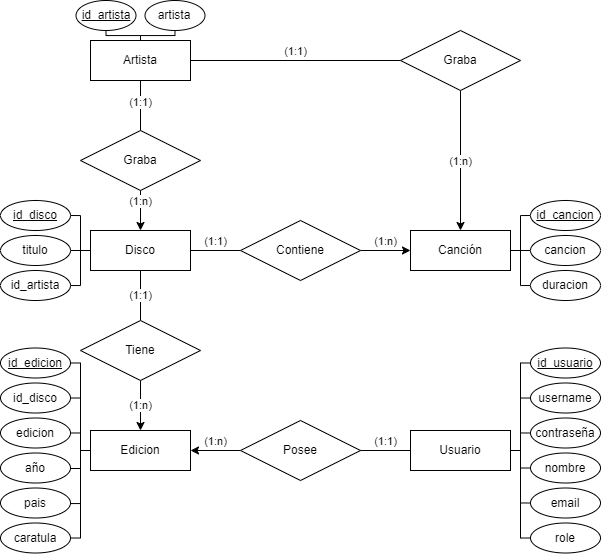

The diagram above was exported from draw.io. Its source (the exported page's mxGraphModel, read from the mxfile embedded in the PNG):
<mxGraphModel dx="1242" dy="740" grid="1" gridSize="10" guides="1" tooltips="1" connect="1" arrows="1" fold="1" page="1" pageScale="1" pageWidth="827" pageHeight="1169" math="0" shadow="0">
  <root>
    <mxCell id="0" />
    <mxCell id="1" parent="0" />
    <mxCell id="4cOK9RrJ__IvrDtOHTTl-7" value="(1:n)" style="edgeStyle=orthogonalEdgeStyle;rounded=0;orthogonalLoop=1;jettySize=auto;html=1;entryX=1;entryY=0.5;entryDx=0;entryDy=0;verticalAlign=bottom;" parent="1" source="4cOK9RrJ__IvrDtOHTTl-1" target="4cOK9RrJ__IvrDtOHTTl-5" edge="1">
      <mxGeometry relative="1" as="geometry" />
    </mxCell>
    <mxCell id="4cOK9RrJ__IvrDtOHTTl-1" value="Posee" style="shape=rhombus;perimeter=rhombusPerimeter;whiteSpace=wrap;html=1;align=center;" parent="1" vertex="1">
      <mxGeometry x="380" y="600" width="120" height="60" as="geometry" />
    </mxCell>
    <mxCell id="4cOK9RrJ__IvrDtOHTTl-6" value="(1:1)" style="edgeStyle=orthogonalEdgeStyle;rounded=0;orthogonalLoop=1;jettySize=auto;html=1;entryX=1;entryY=0.5;entryDx=0;entryDy=0;endArrow=none;endFill=0;verticalAlign=bottom;" parent="1" source="4cOK9RrJ__IvrDtOHTTl-2" target="4cOK9RrJ__IvrDtOHTTl-1" edge="1">
      <mxGeometry relative="1" as="geometry" />
    </mxCell>
    <mxCell id="BQtVodp0SD79eVrkSnGl-41" style="edgeStyle=orthogonalEdgeStyle;rounded=0;orthogonalLoop=1;jettySize=auto;html=1;entryX=0;entryY=0.5;entryDx=0;entryDy=0;endArrow=none;endFill=0;" edge="1" parent="1" source="4cOK9RrJ__IvrDtOHTTl-2" target="BQtVodp0SD79eVrkSnGl-35">
      <mxGeometry relative="1" as="geometry">
        <Array as="points">
          <mxPoint x="660" y="630" />
          <mxPoint x="660" y="543" />
        </Array>
      </mxGeometry>
    </mxCell>
    <mxCell id="4cOK9RrJ__IvrDtOHTTl-2" value="Usuario" style="whiteSpace=wrap;html=1;align=center;" parent="1" vertex="1">
      <mxGeometry x="550" y="610" width="100" height="40" as="geometry" />
    </mxCell>
    <mxCell id="BQtVodp0SD79eVrkSnGl-25" style="edgeStyle=orthogonalEdgeStyle;rounded=0;orthogonalLoop=1;jettySize=auto;html=1;entryX=1;entryY=0.5;entryDx=0;entryDy=0;endArrow=none;endFill=0;" edge="1" parent="1" source="4cOK9RrJ__IvrDtOHTTl-5" target="BQtVodp0SD79eVrkSnGl-21">
      <mxGeometry relative="1" as="geometry">
        <Array as="points">
          <mxPoint x="220" y="630" />
          <mxPoint x="220" y="613" />
        </Array>
      </mxGeometry>
    </mxCell>
    <mxCell id="4cOK9RrJ__IvrDtOHTTl-5" value="Edicion" style="whiteSpace=wrap;html=1;align=center;" parent="1" vertex="1">
      <mxGeometry x="230" y="610" width="100" height="40" as="geometry" />
    </mxCell>
    <mxCell id="4cOK9RrJ__IvrDtOHTTl-10" value="(1:1)" style="edgeStyle=orthogonalEdgeStyle;rounded=0;orthogonalLoop=1;jettySize=auto;html=1;entryX=0.5;entryY=0;entryDx=0;entryDy=0;endArrow=none;endFill=0;" parent="1" source="4cOK9RrJ__IvrDtOHTTl-8" target="4cOK9RrJ__IvrDtOHTTl-9" edge="1">
      <mxGeometry x="0.0057" relative="1" as="geometry">
        <mxPoint as="offset" />
      </mxGeometry>
    </mxCell>
    <mxCell id="4cOK9RrJ__IvrDtOHTTl-13" value="(1:1)" style="edgeStyle=orthogonalEdgeStyle;rounded=0;orthogonalLoop=1;jettySize=auto;html=1;entryX=0;entryY=0.5;entryDx=0;entryDy=0;endArrow=none;endFill=0;verticalAlign=bottom;" parent="1" source="4cOK9RrJ__IvrDtOHTTl-8" target="4cOK9RrJ__IvrDtOHTTl-12" edge="1">
      <mxGeometry relative="1" as="geometry">
        <mxPoint as="offset" />
      </mxGeometry>
    </mxCell>
    <mxCell id="4cOK9RrJ__IvrDtOHTTl-8" value="Disco" style="whiteSpace=wrap;html=1;align=center;" parent="1" vertex="1">
      <mxGeometry x="230" y="410" width="100" height="40" as="geometry" />
    </mxCell>
    <mxCell id="4cOK9RrJ__IvrDtOHTTl-11" value="(1:n)" style="edgeStyle=orthogonalEdgeStyle;rounded=0;orthogonalLoop=1;jettySize=auto;html=1;entryX=0.5;entryY=0;entryDx=0;entryDy=0;exitX=0.5;exitY=1;exitDx=0;exitDy=0;" parent="1" source="4cOK9RrJ__IvrDtOHTTl-9" target="4cOK9RrJ__IvrDtOHTTl-5" edge="1">
      <mxGeometry relative="1" as="geometry">
        <mxPoint x="280" y="570" as="sourcePoint" />
      </mxGeometry>
    </mxCell>
    <mxCell id="4cOK9RrJ__IvrDtOHTTl-9" value="Tiene" style="shape=rhombus;perimeter=rhombusPerimeter;whiteSpace=wrap;html=1;align=center;" parent="1" vertex="1">
      <mxGeometry x="220" y="500" width="120" height="60" as="geometry" />
    </mxCell>
    <mxCell id="4cOK9RrJ__IvrDtOHTTl-15" value="(1:n)" style="edgeStyle=orthogonalEdgeStyle;rounded=0;orthogonalLoop=1;jettySize=auto;html=1;entryX=0;entryY=0.5;entryDx=0;entryDy=0;verticalAlign=bottom;" parent="1" source="4cOK9RrJ__IvrDtOHTTl-12" target="4cOK9RrJ__IvrDtOHTTl-14" edge="1">
      <mxGeometry relative="1" as="geometry" />
    </mxCell>
    <mxCell id="4cOK9RrJ__IvrDtOHTTl-12" value="Contiene" style="shape=rhombus;perimeter=rhombusPerimeter;whiteSpace=wrap;html=1;align=center;" parent="1" vertex="1">
      <mxGeometry x="380" y="400" width="120" height="60" as="geometry" />
    </mxCell>
    <mxCell id="BQtVodp0SD79eVrkSnGl-9" style="edgeStyle=orthogonalEdgeStyle;rounded=0;orthogonalLoop=1;jettySize=auto;html=1;entryX=0;entryY=0.5;entryDx=0;entryDy=0;endArrow=none;endFill=0;" edge="1" parent="1" source="4cOK9RrJ__IvrDtOHTTl-14" target="BQtVodp0SD79eVrkSnGl-6">
      <mxGeometry relative="1" as="geometry">
        <Array as="points">
          <mxPoint x="660" y="430" />
          <mxPoint x="660" y="395" />
        </Array>
      </mxGeometry>
    </mxCell>
    <mxCell id="BQtVodp0SD79eVrkSnGl-10" style="edgeStyle=orthogonalEdgeStyle;rounded=0;orthogonalLoop=1;jettySize=auto;html=1;entryX=0;entryY=0.5;entryDx=0;entryDy=0;endArrow=none;endFill=0;" edge="1" parent="1" source="4cOK9RrJ__IvrDtOHTTl-14" target="BQtVodp0SD79eVrkSnGl-7">
      <mxGeometry relative="1" as="geometry" />
    </mxCell>
    <mxCell id="BQtVodp0SD79eVrkSnGl-11" style="edgeStyle=orthogonalEdgeStyle;rounded=0;orthogonalLoop=1;jettySize=auto;html=1;entryX=0;entryY=0.5;entryDx=0;entryDy=0;endArrow=none;endFill=0;" edge="1" parent="1" source="4cOK9RrJ__IvrDtOHTTl-14" target="BQtVodp0SD79eVrkSnGl-8">
      <mxGeometry relative="1" as="geometry">
        <Array as="points">
          <mxPoint x="660" y="430" />
          <mxPoint x="660" y="465" />
        </Array>
      </mxGeometry>
    </mxCell>
    <mxCell id="4cOK9RrJ__IvrDtOHTTl-14" value="Canción" style="whiteSpace=wrap;html=1;align=center;" parent="1" vertex="1">
      <mxGeometry x="550" y="410" width="100" height="40" as="geometry" />
    </mxCell>
    <mxCell id="bfmbmxMCli6W8aiD_r2o-3" value="(1:1)" style="edgeStyle=orthogonalEdgeStyle;rounded=0;orthogonalLoop=1;jettySize=auto;html=1;entryX=0.5;entryY=0;entryDx=0;entryDy=0;endArrow=none;endFill=0;verticalAlign=bottom;labelPosition=center;verticalLabelPosition=middle;align=center;" parent="1" source="bfmbmxMCli6W8aiD_r2o-1" target="bfmbmxMCli6W8aiD_r2o-2" edge="1">
      <mxGeometry x="0.2" relative="1" as="geometry">
        <Array as="points">
          <mxPoint x="280" y="280" />
          <mxPoint x="280" y="280" />
        </Array>
        <mxPoint as="offset" />
      </mxGeometry>
    </mxCell>
    <mxCell id="bfmbmxMCli6W8aiD_r2o-6" value="(1:1)" style="edgeStyle=orthogonalEdgeStyle;rounded=0;orthogonalLoop=1;jettySize=auto;html=1;entryX=0;entryY=0.5;entryDx=0;entryDy=0;endArrow=none;endFill=0;verticalAlign=bottom;" parent="1" source="bfmbmxMCli6W8aiD_r2o-1" target="bfmbmxMCli6W8aiD_r2o-7" edge="1">
      <mxGeometry relative="1" as="geometry">
        <mxPoint x="420" y="240" as="targetPoint" />
      </mxGeometry>
    </mxCell>
    <mxCell id="BQtVodp0SD79eVrkSnGl-4" style="edgeStyle=orthogonalEdgeStyle;rounded=0;orthogonalLoop=1;jettySize=auto;html=1;entryX=0.5;entryY=1;entryDx=0;entryDy=0;endArrow=none;endFill=0;" edge="1" parent="1" source="bfmbmxMCli6W8aiD_r2o-1" target="BQtVodp0SD79eVrkSnGl-1">
      <mxGeometry relative="1" as="geometry">
        <Array as="points">
          <mxPoint x="280" y="215" />
          <mxPoint x="246" y="215" />
        </Array>
      </mxGeometry>
    </mxCell>
    <mxCell id="BQtVodp0SD79eVrkSnGl-5" style="edgeStyle=orthogonalEdgeStyle;rounded=0;orthogonalLoop=1;jettySize=auto;html=1;entryX=0.5;entryY=1;entryDx=0;entryDy=0;endArrow=none;endFill=0;" edge="1" parent="1" source="bfmbmxMCli6W8aiD_r2o-1" target="BQtVodp0SD79eVrkSnGl-3">
      <mxGeometry relative="1" as="geometry">
        <Array as="points">
          <mxPoint x="280" y="215" />
          <mxPoint x="315" y="215" />
        </Array>
      </mxGeometry>
    </mxCell>
    <mxCell id="bfmbmxMCli6W8aiD_r2o-1" value="Artista" style="whiteSpace=wrap;html=1;align=center;" parent="1" vertex="1">
      <mxGeometry x="230" y="220" width="100" height="40" as="geometry" />
    </mxCell>
    <mxCell id="bfmbmxMCli6W8aiD_r2o-4" value="(1:n)" style="edgeStyle=orthogonalEdgeStyle;rounded=0;orthogonalLoop=1;jettySize=auto;html=1;entryX=0.5;entryY=0;entryDx=0;entryDy=0;exitX=0.5;exitY=1;exitDx=0;exitDy=0;verticalAlign=bottom;" parent="1" source="bfmbmxMCli6W8aiD_r2o-2" target="4cOK9RrJ__IvrDtOHTTl-8" edge="1">
      <mxGeometry relative="1" as="geometry">
        <mxPoint x="280" y="390" as="sourcePoint" />
      </mxGeometry>
    </mxCell>
    <mxCell id="bfmbmxMCli6W8aiD_r2o-2" value="Graba" style="shape=rhombus;perimeter=rhombusPerimeter;whiteSpace=wrap;html=1;align=center;" parent="1" vertex="1">
      <mxGeometry x="220" y="310" width="120" height="60" as="geometry" />
    </mxCell>
    <mxCell id="bfmbmxMCli6W8aiD_r2o-8" value="(1:n)" style="edgeStyle=orthogonalEdgeStyle;rounded=0;orthogonalLoop=1;jettySize=auto;html=1;entryX=0.5;entryY=0;entryDx=0;entryDy=0;" parent="1" source="bfmbmxMCli6W8aiD_r2o-7" target="4cOK9RrJ__IvrDtOHTTl-14" edge="1">
      <mxGeometry relative="1" as="geometry" />
    </mxCell>
    <mxCell id="bfmbmxMCli6W8aiD_r2o-7" value="Graba" style="shape=rhombus;perimeter=rhombusPerimeter;whiteSpace=wrap;html=1;align=center;" parent="1" vertex="1">
      <mxGeometry x="540" y="210" width="120" height="60" as="geometry" />
    </mxCell>
    <mxCell id="BQtVodp0SD79eVrkSnGl-1" value="id_artista" style="ellipse;whiteSpace=wrap;html=1;fontStyle=4" vertex="1" parent="1">
      <mxGeometry x="215.5" y="180" width="60" height="30" as="geometry" />
    </mxCell>
    <mxCell id="BQtVodp0SD79eVrkSnGl-3" value="artista" style="ellipse;whiteSpace=wrap;html=1;" vertex="1" parent="1">
      <mxGeometry x="284.5" y="180" width="60" height="30" as="geometry" />
    </mxCell>
    <mxCell id="BQtVodp0SD79eVrkSnGl-6" value="id_cancion" style="ellipse;whiteSpace=wrap;html=1;fontStyle=4" vertex="1" parent="1">
      <mxGeometry x="670" y="380" width="70" height="30" as="geometry" />
    </mxCell>
    <mxCell id="BQtVodp0SD79eVrkSnGl-7" value="cancion" style="ellipse;whiteSpace=wrap;html=1;" vertex="1" parent="1">
      <mxGeometry x="670" y="415" width="70" height="30" as="geometry" />
    </mxCell>
    <mxCell id="BQtVodp0SD79eVrkSnGl-8" value="duracion" style="ellipse;whiteSpace=wrap;html=1;" vertex="1" parent="1">
      <mxGeometry x="670" y="450" width="70" height="30" as="geometry" />
    </mxCell>
    <mxCell id="BQtVodp0SD79eVrkSnGl-13" value="id_disco" style="ellipse;whiteSpace=wrap;html=1;fontStyle=4" vertex="1" parent="1">
      <mxGeometry x="140" y="380" width="70" height="30" as="geometry" />
    </mxCell>
    <mxCell id="BQtVodp0SD79eVrkSnGl-16" style="edgeStyle=orthogonalEdgeStyle;rounded=0;orthogonalLoop=1;jettySize=auto;html=1;entryX=0;entryY=0.5;entryDx=0;entryDy=0;endArrow=none;endFill=0;" edge="1" parent="1" source="BQtVodp0SD79eVrkSnGl-14" target="4cOK9RrJ__IvrDtOHTTl-8">
      <mxGeometry relative="1" as="geometry" />
    </mxCell>
    <mxCell id="BQtVodp0SD79eVrkSnGl-14" value="ti&lt;span style=&quot;background-color: initial;&quot;&gt;tulo&lt;/span&gt;" style="ellipse;whiteSpace=wrap;html=1;" vertex="1" parent="1">
      <mxGeometry x="140" y="415" width="70" height="30" as="geometry" />
    </mxCell>
    <mxCell id="BQtVodp0SD79eVrkSnGl-15" value="id_artista" style="ellipse;whiteSpace=wrap;html=1;fontStyle=0" vertex="1" parent="1">
      <mxGeometry x="140" y="450" width="70" height="30" as="geometry" />
    </mxCell>
    <mxCell id="BQtVodp0SD79eVrkSnGl-17" style="edgeStyle=orthogonalEdgeStyle;rounded=0;orthogonalLoop=1;jettySize=auto;html=1;entryX=0;entryY=0.5;entryDx=0;entryDy=0;endArrow=none;endFill=0;exitX=1;exitY=0.5;exitDx=0;exitDy=0;" edge="1" parent="1" source="BQtVodp0SD79eVrkSnGl-13" target="4cOK9RrJ__IvrDtOHTTl-8">
      <mxGeometry relative="1" as="geometry">
        <mxPoint x="220" y="440" as="sourcePoint" />
        <mxPoint x="240" y="440" as="targetPoint" />
        <Array as="points">
          <mxPoint x="220" y="395" />
          <mxPoint x="220" y="430" />
        </Array>
      </mxGeometry>
    </mxCell>
    <mxCell id="BQtVodp0SD79eVrkSnGl-18" style="edgeStyle=orthogonalEdgeStyle;rounded=0;orthogonalLoop=1;jettySize=auto;html=1;entryX=0;entryY=0.5;entryDx=0;entryDy=0;endArrow=none;endFill=0;exitX=1;exitY=0.5;exitDx=0;exitDy=0;" edge="1" parent="1" source="BQtVodp0SD79eVrkSnGl-15" target="4cOK9RrJ__IvrDtOHTTl-8">
      <mxGeometry relative="1" as="geometry">
        <mxPoint x="230" y="450" as="sourcePoint" />
        <mxPoint x="250" y="450" as="targetPoint" />
        <Array as="points">
          <mxPoint x="220" y="465" />
          <mxPoint x="220" y="430" />
        </Array>
      </mxGeometry>
    </mxCell>
    <mxCell id="BQtVodp0SD79eVrkSnGl-19" value="id_edicion" style="ellipse;whiteSpace=wrap;html=1;fontStyle=4" vertex="1" parent="1">
      <mxGeometry x="140" y="527.5" width="70" height="30" as="geometry" />
    </mxCell>
    <mxCell id="BQtVodp0SD79eVrkSnGl-20" value="id_disco" style="ellipse;whiteSpace=wrap;html=1;" vertex="1" parent="1">
      <mxGeometry x="140" y="562.5" width="70" height="30" as="geometry" />
    </mxCell>
    <mxCell id="BQtVodp0SD79eVrkSnGl-21" value="edicion" style="ellipse;whiteSpace=wrap;html=1;fontStyle=0" vertex="1" parent="1">
      <mxGeometry x="140" y="597.5" width="70" height="30" as="geometry" />
    </mxCell>
    <mxCell id="BQtVodp0SD79eVrkSnGl-22" value="año" style="ellipse;whiteSpace=wrap;html=1;" vertex="1" parent="1">
      <mxGeometry x="140" y="632.5" width="70" height="30" as="geometry" />
    </mxCell>
    <mxCell id="BQtVodp0SD79eVrkSnGl-23" value="pais" style="ellipse;whiteSpace=wrap;html=1;fontStyle=0" vertex="1" parent="1">
      <mxGeometry x="140" y="667.5" width="70" height="30" as="geometry" />
    </mxCell>
    <mxCell id="BQtVodp0SD79eVrkSnGl-24" value="caratula" style="ellipse;whiteSpace=wrap;html=1;fontStyle=0" vertex="1" parent="1">
      <mxGeometry x="140" y="702.5" width="70" height="30" as="geometry" />
    </mxCell>
    <mxCell id="BQtVodp0SD79eVrkSnGl-26" style="edgeStyle=orthogonalEdgeStyle;rounded=0;orthogonalLoop=1;jettySize=auto;html=1;entryX=1;entryY=0.5;entryDx=0;entryDy=0;endArrow=none;endFill=0;exitX=0;exitY=0.5;exitDx=0;exitDy=0;" edge="1" parent="1" source="4cOK9RrJ__IvrDtOHTTl-5" target="BQtVodp0SD79eVrkSnGl-20">
      <mxGeometry relative="1" as="geometry">
        <mxPoint x="260" y="702.5" as="sourcePoint" />
        <mxPoint x="230.0000000000008" y="640" as="targetPoint" />
        <Array as="points">
          <mxPoint x="220" y="630" />
          <mxPoint x="220" y="577" />
        </Array>
      </mxGeometry>
    </mxCell>
    <mxCell id="BQtVodp0SD79eVrkSnGl-27" style="edgeStyle=orthogonalEdgeStyle;rounded=0;orthogonalLoop=1;jettySize=auto;html=1;entryX=1;entryY=0.5;entryDx=0;entryDy=0;endArrow=none;endFill=0;exitX=0;exitY=0.5;exitDx=0;exitDy=0;" edge="1" parent="1" source="4cOK9RrJ__IvrDtOHTTl-5" target="BQtVodp0SD79eVrkSnGl-19">
      <mxGeometry relative="1" as="geometry">
        <mxPoint x="240" y="640" as="sourcePoint" />
        <mxPoint x="220" y="588" as="targetPoint" />
        <Array as="points">
          <mxPoint x="220" y="630" />
          <mxPoint x="220" y="543" />
        </Array>
      </mxGeometry>
    </mxCell>
    <mxCell id="BQtVodp0SD79eVrkSnGl-28" style="edgeStyle=orthogonalEdgeStyle;rounded=0;orthogonalLoop=1;jettySize=auto;html=1;entryX=1;entryY=0.5;entryDx=0;entryDy=0;endArrow=none;endFill=0;exitX=0;exitY=0.5;exitDx=0;exitDy=0;" edge="1" parent="1" source="4cOK9RrJ__IvrDtOHTTl-5" target="BQtVodp0SD79eVrkSnGl-22">
      <mxGeometry relative="1" as="geometry">
        <mxPoint x="230" y="660" as="sourcePoint" />
        <mxPoint x="210" y="608" as="targetPoint" />
        <Array as="points">
          <mxPoint x="220" y="630" />
          <mxPoint x="220" y="648" />
          <mxPoint x="210" y="648" />
        </Array>
      </mxGeometry>
    </mxCell>
    <mxCell id="BQtVodp0SD79eVrkSnGl-29" style="edgeStyle=orthogonalEdgeStyle;rounded=0;orthogonalLoop=1;jettySize=auto;html=1;entryX=1;entryY=0.5;entryDx=0;entryDy=0;endArrow=none;endFill=0;exitX=0;exitY=0.5;exitDx=0;exitDy=0;" edge="1" parent="1" source="4cOK9RrJ__IvrDtOHTTl-5" target="BQtVodp0SD79eVrkSnGl-23">
      <mxGeometry relative="1" as="geometry">
        <mxPoint x="230" y="660" as="sourcePoint" />
        <mxPoint x="210" y="678" as="targetPoint" />
        <Array as="points">
          <mxPoint x="220" y="630" />
          <mxPoint x="220" y="683" />
          <mxPoint x="210" y="683" />
        </Array>
      </mxGeometry>
    </mxCell>
    <mxCell id="BQtVodp0SD79eVrkSnGl-31" style="edgeStyle=orthogonalEdgeStyle;rounded=0;orthogonalLoop=1;jettySize=auto;html=1;entryX=1;entryY=0.5;entryDx=0;entryDy=0;endArrow=none;endFill=0;exitX=0;exitY=0.5;exitDx=0;exitDy=0;" edge="1" parent="1" source="4cOK9RrJ__IvrDtOHTTl-5" target="BQtVodp0SD79eVrkSnGl-24">
      <mxGeometry relative="1" as="geometry">
        <mxPoint x="240" y="697.5" as="sourcePoint" />
        <mxPoint x="220" y="715.5" as="targetPoint" />
        <Array as="points">
          <mxPoint x="220" y="630" />
          <mxPoint x="220" y="718" />
        </Array>
      </mxGeometry>
    </mxCell>
    <mxCell id="BQtVodp0SD79eVrkSnGl-35" value="id_usuario" style="ellipse;whiteSpace=wrap;html=1;fontStyle=4" vertex="1" parent="1">
      <mxGeometry x="670" y="527.5" width="70" height="30" as="geometry" />
    </mxCell>
    <mxCell id="BQtVodp0SD79eVrkSnGl-36" value="username" style="ellipse;whiteSpace=wrap;html=1;" vertex="1" parent="1">
      <mxGeometry x="670" y="562.5" width="70" height="30" as="geometry" />
    </mxCell>
    <mxCell id="BQtVodp0SD79eVrkSnGl-37" value="contraseña" style="ellipse;whiteSpace=wrap;html=1;fontStyle=0" vertex="1" parent="1">
      <mxGeometry x="670" y="597.5" width="70" height="30" as="geometry" />
    </mxCell>
    <mxCell id="BQtVodp0SD79eVrkSnGl-38" value="nombre" style="ellipse;whiteSpace=wrap;html=1;" vertex="1" parent="1">
      <mxGeometry x="670" y="632.5" width="70" height="30" as="geometry" />
    </mxCell>
    <mxCell id="BQtVodp0SD79eVrkSnGl-39" value="email" style="ellipse;whiteSpace=wrap;html=1;fontStyle=0" vertex="1" parent="1">
      <mxGeometry x="670" y="667.5" width="70" height="30" as="geometry" />
    </mxCell>
    <mxCell id="BQtVodp0SD79eVrkSnGl-40" value="role" style="ellipse;whiteSpace=wrap;html=1;fontStyle=0" vertex="1" parent="1">
      <mxGeometry x="670" y="702.5" width="70" height="30" as="geometry" />
    </mxCell>
    <mxCell id="BQtVodp0SD79eVrkSnGl-42" style="edgeStyle=orthogonalEdgeStyle;rounded=0;orthogonalLoop=1;jettySize=auto;html=1;entryX=0;entryY=0.5;entryDx=0;entryDy=0;endArrow=none;endFill=0;exitX=1;exitY=0.5;exitDx=0;exitDy=0;" edge="1" parent="1" source="4cOK9RrJ__IvrDtOHTTl-2" target="BQtVodp0SD79eVrkSnGl-36">
      <mxGeometry relative="1" as="geometry">
        <mxPoint x="660" y="640" as="sourcePoint" />
        <mxPoint x="680" y="553" as="targetPoint" />
        <Array as="points">
          <mxPoint x="660" y="630" />
          <mxPoint x="660" y="578" />
        </Array>
      </mxGeometry>
    </mxCell>
    <mxCell id="BQtVodp0SD79eVrkSnGl-44" style="edgeStyle=orthogonalEdgeStyle;rounded=0;orthogonalLoop=1;jettySize=auto;html=1;endArrow=none;endFill=0;exitX=1;exitY=0.5;exitDx=0;exitDy=0;entryX=0;entryY=0.5;entryDx=0;entryDy=0;" edge="1" parent="1" source="4cOK9RrJ__IvrDtOHTTl-2" target="BQtVodp0SD79eVrkSnGl-37">
      <mxGeometry relative="1" as="geometry">
        <mxPoint x="660" y="637.5" as="sourcePoint" />
        <mxPoint x="660" y="600" as="targetPoint" />
        <Array as="points">
          <mxPoint x="660" y="630" />
          <mxPoint x="660" y="613" />
        </Array>
      </mxGeometry>
    </mxCell>
    <mxCell id="BQtVodp0SD79eVrkSnGl-45" style="edgeStyle=orthogonalEdgeStyle;rounded=0;orthogonalLoop=1;jettySize=auto;html=1;endArrow=none;endFill=0;exitX=0;exitY=0.5;exitDx=0;exitDy=0;" edge="1" parent="1" source="BQtVodp0SD79eVrkSnGl-38">
      <mxGeometry relative="1" as="geometry">
        <mxPoint x="660" y="687.5" as="sourcePoint" />
        <mxPoint x="650" y="630" as="targetPoint" />
        <Array as="points">
          <mxPoint x="660" y="648" />
          <mxPoint x="660" y="630" />
        </Array>
      </mxGeometry>
    </mxCell>
    <mxCell id="BQtVodp0SD79eVrkSnGl-46" style="edgeStyle=orthogonalEdgeStyle;rounded=0;orthogonalLoop=1;jettySize=auto;html=1;endArrow=none;endFill=0;exitX=0;exitY=0.5;exitDx=0;exitDy=0;entryX=1;entryY=0.5;entryDx=0;entryDy=0;" edge="1" parent="1" source="BQtVodp0SD79eVrkSnGl-39" target="4cOK9RrJ__IvrDtOHTTl-2">
      <mxGeometry relative="1" as="geometry">
        <mxPoint x="660" y="687.5" as="sourcePoint" />
        <mxPoint x="660" y="650" as="targetPoint" />
        <Array as="points">
          <mxPoint x="660" y="683" />
          <mxPoint x="660" y="630" />
        </Array>
      </mxGeometry>
    </mxCell>
    <mxCell id="BQtVodp0SD79eVrkSnGl-47" style="edgeStyle=orthogonalEdgeStyle;rounded=0;orthogonalLoop=1;jettySize=auto;html=1;endArrow=none;endFill=0;exitX=0;exitY=0.5;exitDx=0;exitDy=0;entryX=1;entryY=0.5;entryDx=0;entryDy=0;" edge="1" parent="1" source="BQtVodp0SD79eVrkSnGl-40" target="4cOK9RrJ__IvrDtOHTTl-2">
      <mxGeometry relative="1" as="geometry">
        <mxPoint x="660" y="717.5" as="sourcePoint" />
        <mxPoint x="660" y="680" as="targetPoint" />
        <Array as="points">
          <mxPoint x="660" y="718" />
          <mxPoint x="660" y="630" />
        </Array>
      </mxGeometry>
    </mxCell>
  </root>
</mxGraphModel>